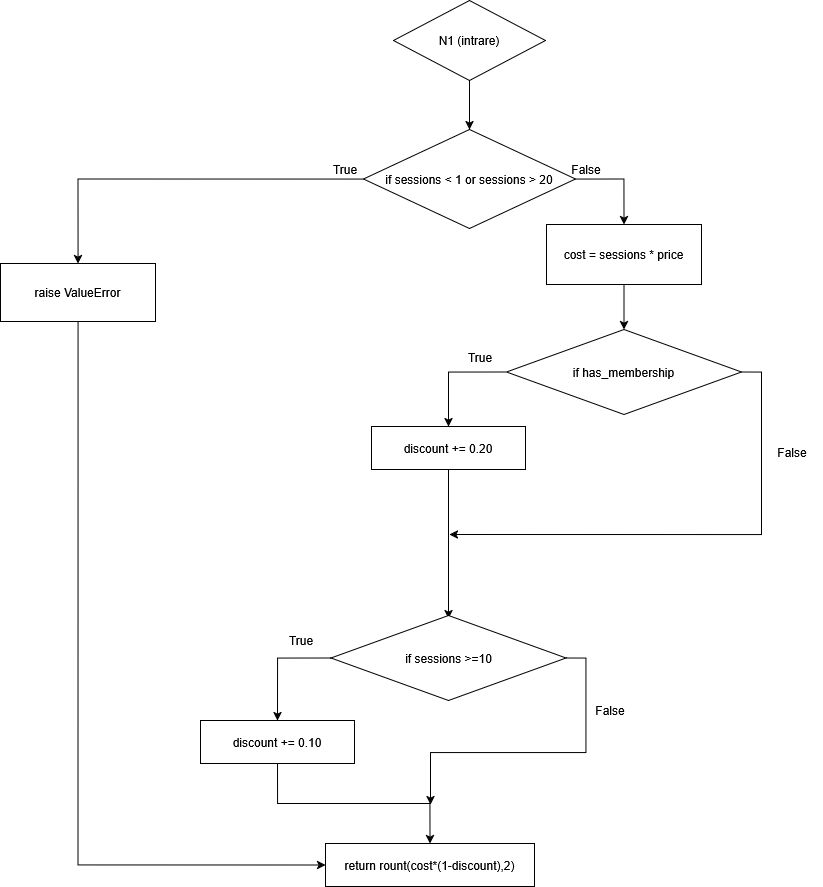

The diagram above was exported from draw.io. Its source (the exported page's mxGraphModel, read from the mxfile embedded in the PNG):
<mxGraphModel dx="2111" dy="1600" grid="0" gridSize="10" guides="1" tooltips="1" connect="1" arrows="1" fold="1" page="0" pageScale="1" pageWidth="850" pageHeight="1100" math="0" shadow="0">
  <root>
    <mxCell id="0" />
    <mxCell id="1" parent="0" />
    <mxCell id="QIZio061nbnsKO1fQQsr-2" edge="1" parent="1" source="QIZio061nbnsKO1fQQsr-1" style="edgeStyle=orthogonalEdgeStyle;rounded=0;orthogonalLoop=1;jettySize=auto;html=1;exitX=0.5;exitY=1;exitDx=0;exitDy=0;entryX=0.5;entryY=0;entryDx=0;entryDy=0;" target="QIZio061nbnsKO1fQQsr-3">
      <mxGeometry relative="1" as="geometry">
        <mxPoint x="-163" y="-224.5" as="targetPoint" />
      </mxGeometry>
    </mxCell>
    <mxCell id="QIZio061nbnsKO1fQQsr-1" parent="1" style="rhombus;whiteSpace=wrap;html=1;" value="N1 (intrare)" vertex="1">
      <mxGeometry height="80" width="152" x="-250" y="-365" as="geometry" />
    </mxCell>
    <mxCell id="QIZio061nbnsKO1fQQsr-4" edge="1" parent="1" source="QIZio061nbnsKO1fQQsr-3" style="edgeStyle=orthogonalEdgeStyle;rounded=0;orthogonalLoop=1;jettySize=auto;html=1;exitX=0;exitY=0.5;exitDx=0;exitDy=0;entryX=0.5;entryY=0;entryDx=0;entryDy=0;" target="QIZio061nbnsKO1fQQsr-6">
      <mxGeometry relative="1" as="geometry">
        <mxPoint x="-347.6666717529297" y="-112.83334350585938" as="targetPoint" />
      </mxGeometry>
    </mxCell>
    <mxCell id="QIZio061nbnsKO1fQQsr-5" edge="1" parent="1" source="QIZio061nbnsKO1fQQsr-3" style="edgeStyle=orthogonalEdgeStyle;rounded=0;orthogonalLoop=1;jettySize=auto;html=1;exitX=1;exitY=0.5;exitDx=0;exitDy=0;entryX=0.5;entryY=0;entryDx=0;entryDy=0;" target="G9BJMZQWoH4KYAV3GU4X-2">
      <mxGeometry relative="1" as="geometry">
        <mxPoint x="-9" y="-146" as="targetPoint" />
      </mxGeometry>
    </mxCell>
    <mxCell id="QIZio061nbnsKO1fQQsr-3" parent="1" style="rhombus;whiteSpace=wrap;html=1;" value="if sessions &amp;lt; 1 or sessions &amp;gt; 20" vertex="1">
      <mxGeometry height="99" width="212" x="-280" y="-236" as="geometry" />
    </mxCell>
    <mxCell id="G9BJMZQWoH4KYAV3GU4X-30" edge="1" parent="1" source="QIZio061nbnsKO1fQQsr-6" style="edgeStyle=orthogonalEdgeStyle;rounded=0;orthogonalLoop=1;jettySize=auto;html=1;exitX=0.5;exitY=1;exitDx=0;exitDy=0;entryX=0;entryY=0.5;entryDx=0;entryDy=0;" target="G9BJMZQWoH4KYAV3GU4X-28">
      <mxGeometry relative="1" as="geometry" />
    </mxCell>
    <mxCell id="QIZio061nbnsKO1fQQsr-6" parent="1" style="rounded=0;whiteSpace=wrap;html=1;" value="raise ValueError" vertex="1">
      <mxGeometry height="58" width="155" x="-643" y="-102" as="geometry" />
    </mxCell>
    <mxCell id="QIZio061nbnsKO1fQQsr-14" edge="1" parent="1" source="QIZio061nbnsKO1fQQsr-11" style="edgeStyle=orthogonalEdgeStyle;rounded=0;orthogonalLoop=1;jettySize=auto;html=1;exitX=0;exitY=0.5;exitDx=0;exitDy=0;" target="QIZio061nbnsKO1fQQsr-13">
      <mxGeometry relative="1" as="geometry" />
    </mxCell>
    <mxCell id="QIZio061nbnsKO1fQQsr-17" edge="1" parent="1" source="QIZio061nbnsKO1fQQsr-11" style="edgeStyle=orthogonalEdgeStyle;rounded=0;orthogonalLoop=1;jettySize=auto;html=1;exitX=1;exitY=0.5;exitDx=0;exitDy=0;">
      <mxGeometry relative="1" as="geometry">
        <Array as="points">
          <mxPoint x="118" y="7" />
          <mxPoint x="118" y="169" />
        </Array>
        <mxPoint x="-194" y="169" as="targetPoint" />
      </mxGeometry>
    </mxCell>
    <mxCell id="QIZio061nbnsKO1fQQsr-11" parent="1" style="rhombus;whiteSpace=wrap;html=1;verticalAlign=middle;" value="if has_membership" vertex="1">
      <mxGeometry height="85" width="235" x="-137" y="-36" as="geometry" />
    </mxCell>
    <mxCell id="QIZio061nbnsKO1fQQsr-26" edge="1" parent="1" source="QIZio061nbnsKO1fQQsr-13" style="edgeStyle=orthogonalEdgeStyle;rounded=0;orthogonalLoop=1;jettySize=auto;html=1;exitX=0.5;exitY=1;exitDx=0;exitDy=0;">
      <mxGeometry relative="1" as="geometry">
        <mxPoint x="-195" y="253" as="targetPoint" />
      </mxGeometry>
    </mxCell>
    <mxCell id="QIZio061nbnsKO1fQQsr-13" parent="1" style="rounded=0;whiteSpace=wrap;html=1;" value="discount += 0.20" vertex="1">
      <mxGeometry height="43" width="154" x="-272" y="61" as="geometry" />
    </mxCell>
    <mxCell id="QIZio061nbnsKO1fQQsr-29" parent="1" style="text;html=1;whiteSpace=wrap;strokeColor=none;fillColor=none;align=center;verticalAlign=middle;rounded=0;" value="True" vertex="1">
      <mxGeometry height="30" width="60" x="-328" y="-211" as="geometry" />
    </mxCell>
    <mxCell id="QIZio061nbnsKO1fQQsr-30" parent="1" style="text;html=1;whiteSpace=wrap;strokeColor=none;fillColor=none;align=center;verticalAlign=middle;rounded=0;" value="False" vertex="1">
      <mxGeometry height="30" width="60" x="-87" y="-211" as="geometry" />
    </mxCell>
    <mxCell id="QIZio061nbnsKO1fQQsr-32" parent="1" style="text;html=1;whiteSpace=wrap;strokeColor=none;fillColor=none;align=center;verticalAlign=middle;rounded=0;" value="False" vertex="1">
      <mxGeometry height="30" width="60" x="119" y="72" as="geometry" />
    </mxCell>
    <mxCell id="G9BJMZQWoH4KYAV3GU4X-15" edge="1" parent="1" source="G9BJMZQWoH4KYAV3GU4X-2" style="edgeStyle=orthogonalEdgeStyle;rounded=0;orthogonalLoop=1;jettySize=auto;html=1;exitX=0.5;exitY=1;exitDx=0;exitDy=0;entryX=0.5;entryY=0;entryDx=0;entryDy=0;" target="QIZio061nbnsKO1fQQsr-11">
      <mxGeometry relative="1" as="geometry" />
    </mxCell>
    <mxCell id="G9BJMZQWoH4KYAV3GU4X-2" parent="1" style="rounded=0;whiteSpace=wrap;html=1;" value="cost = sessions * price" vertex="1">
      <mxGeometry height="60" width="155" x="-97" y="-141" as="geometry" />
    </mxCell>
    <mxCell id="G9BJMZQWoH4KYAV3GU4X-14" parent="1" style="text;html=1;whiteSpace=wrap;strokeColor=none;fillColor=none;align=center;verticalAlign=middle;rounded=0;" value="True" vertex="1">
      <mxGeometry height="30" width="60" x="-193" y="-23" as="geometry" />
    </mxCell>
    <mxCell id="G9BJMZQWoH4KYAV3GU4X-21" edge="1" parent="1" source="G9BJMZQWoH4KYAV3GU4X-19" style="edgeStyle=orthogonalEdgeStyle;rounded=0;orthogonalLoop=1;jettySize=auto;html=1;exitX=0;exitY=0.5;exitDx=0;exitDy=0;entryX=0.5;entryY=0;entryDx=0;entryDy=0;" target="G9BJMZQWoH4KYAV3GU4X-25">
      <mxGeometry relative="1" as="geometry">
        <mxPoint x="-369.2857142857142" y="349.3809378487724" as="targetPoint" />
      </mxGeometry>
    </mxCell>
    <mxCell id="G9BJMZQWoH4KYAV3GU4X-26" edge="1" parent="1" source="G9BJMZQWoH4KYAV3GU4X-19" style="edgeStyle=orthogonalEdgeStyle;rounded=0;orthogonalLoop=1;jettySize=auto;html=1;exitX=1;exitY=0.5;exitDx=0;exitDy=0;">
      <mxGeometry relative="1" as="geometry">
        <mxPoint x="-213" y="439" as="targetPoint" />
      </mxGeometry>
    </mxCell>
    <mxCell id="G9BJMZQWoH4KYAV3GU4X-19" parent="1" style="rhombus;whiteSpace=wrap;html=1;verticalAlign=middle;" value="if sessions &amp;gt;=10" vertex="1">
      <mxGeometry height="85" width="235" x="-312.5" y="250" as="geometry" />
    </mxCell>
    <mxCell id="G9BJMZQWoH4KYAV3GU4X-27" edge="1" parent="1" source="G9BJMZQWoH4KYAV3GU4X-25" style="edgeStyle=orthogonalEdgeStyle;rounded=0;orthogonalLoop=1;jettySize=auto;html=1;exitX=0.5;exitY=1;exitDx=0;exitDy=0;entryX=0.5;entryY=0;entryDx=0;entryDy=0;" target="G9BJMZQWoH4KYAV3GU4X-28">
      <mxGeometry relative="1" as="geometry">
        <mxPoint x="-214.52377319335938" y="474.38089425223234" as="targetPoint" />
      </mxGeometry>
    </mxCell>
    <mxCell id="G9BJMZQWoH4KYAV3GU4X-25" parent="1" style="rounded=0;whiteSpace=wrap;html=1;" value="discount += 0.10" vertex="1">
      <mxGeometry height="43" width="154" x="-443" y="355" as="geometry" />
    </mxCell>
    <mxCell id="G9BJMZQWoH4KYAV3GU4X-28" parent="1" style="rounded=0;whiteSpace=wrap;html=1;" value="return rount(cost*(1-discount),2)" vertex="1">
      <mxGeometry height="43" width="209" x="-318" y="478" as="geometry" />
    </mxCell>
    <mxCell id="G9BJMZQWoH4KYAV3GU4X-31" parent="1" style="text;html=1;whiteSpace=wrap;strokeColor=none;fillColor=none;align=center;verticalAlign=middle;rounded=0;" value="True" vertex="1">
      <mxGeometry height="30" width="60" x="-372.5" y="260" as="geometry" />
    </mxCell>
    <mxCell id="G9BJMZQWoH4KYAV3GU4X-33" parent="1" style="text;html=1;whiteSpace=wrap;strokeColor=none;fillColor=none;align=center;verticalAlign=middle;rounded=0;" value="False" vertex="1">
      <mxGeometry height="30" width="60" x="-63" y="330" as="geometry" />
    </mxCell>
  </root>
</mxGraphModel>